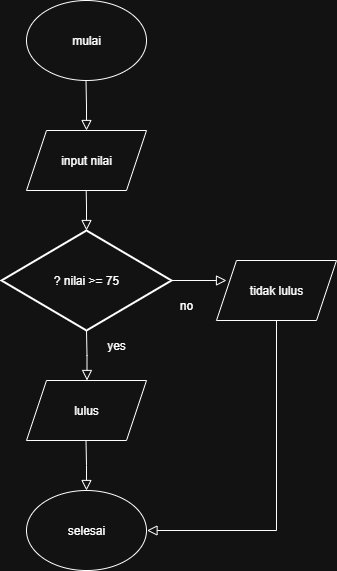

The diagram above was exported from draw.io. Its source (the exported page's mxGraphModel, read from the mxfile embedded in the PNG):
<mxGraphModel dx="786" dy="463" grid="1" gridSize="10" guides="1" tooltips="1" connect="1" arrows="1" fold="1" page="1" pageScale="1" pageWidth="850" pageHeight="1100" math="0" shadow="0">
  <root>
    <mxCell id="0" />
    <mxCell id="1" parent="0" />
    <mxCell id="gaR_2ynOduX0rcDNYenD-15" value="mulai" style="ellipse;whiteSpace=wrap;html=1;" vertex="1" parent="1">
      <mxGeometry x="390" y="40" width="120" height="80" as="geometry" />
    </mxCell>
    <mxCell id="gaR_2ynOduX0rcDNYenD-17" value="" style="rounded=0;html=1;jettySize=auto;orthogonalLoop=1;fontSize=11;endArrow=block;endFill=0;endSize=8;strokeWidth=1;shadow=0;labelBackgroundColor=none;edgeStyle=orthogonalEdgeStyle;" edge="1" parent="1">
      <mxGeometry relative="1" as="geometry">
        <mxPoint x="449.5" y="220" as="sourcePoint" />
        <mxPoint x="450" y="270" as="targetPoint" />
      </mxGeometry>
    </mxCell>
    <mxCell id="gaR_2ynOduX0rcDNYenD-18" value="" style="group" vertex="1" connectable="0" parent="1">
      <mxGeometry x="390" y="170" width="120" height="60" as="geometry" />
    </mxCell>
    <mxCell id="gaR_2ynOduX0rcDNYenD-16" value="" style="shape=parallelogram;perimeter=parallelogramPerimeter;whiteSpace=wrap;html=1;fixedSize=1;" vertex="1" parent="gaR_2ynOduX0rcDNYenD-18">
      <mxGeometry width="120" height="60" as="geometry" />
    </mxCell>
    <mxCell id="gaR_2ynOduX0rcDNYenD-13" value="input nilai" style="text;html=1;align=center;verticalAlign=middle;whiteSpace=wrap;rounded=0;" vertex="1" parent="gaR_2ynOduX0rcDNYenD-18">
      <mxGeometry x="10" y="15" width="100" height="30" as="geometry" />
    </mxCell>
    <mxCell id="gaR_2ynOduX0rcDNYenD-36" value="" style="rounded=0;html=1;jettySize=auto;orthogonalLoop=1;fontSize=11;endArrow=block;endFill=0;endSize=8;strokeWidth=1;shadow=0;labelBackgroundColor=none;edgeStyle=orthogonalEdgeStyle;" edge="1" parent="1">
      <mxGeometry relative="1" as="geometry">
        <mxPoint x="449.5" y="120" as="sourcePoint" />
        <mxPoint x="450" y="170" as="targetPoint" />
      </mxGeometry>
    </mxCell>
    <mxCell id="gaR_2ynOduX0rcDNYenD-46" value="" style="rounded=0;html=1;jettySize=auto;orthogonalLoop=1;fontSize=11;endArrow=block;endFill=0;endSize=8;strokeWidth=1;shadow=0;labelBackgroundColor=none;edgeStyle=orthogonalEdgeStyle;" edge="1" parent="1">
      <mxGeometry relative="1" as="geometry">
        <mxPoint x="449.5" y="480" as="sourcePoint" />
        <mxPoint x="450" y="530" as="targetPoint" />
      </mxGeometry>
    </mxCell>
    <mxCell id="gaR_2ynOduX0rcDNYenD-47" value="selesai" style="ellipse;whiteSpace=wrap;html=1;" vertex="1" parent="1">
      <mxGeometry x="390" y="530" width="120" height="80" as="geometry" />
    </mxCell>
    <mxCell id="YKWHr8y8a3YAAqJ0Moc7-1" value="" style="strokeWidth=2;html=1;shape=mxgraph.flowchart.decision;whiteSpace=wrap;" vertex="1" parent="1">
      <mxGeometry x="365" y="270" width="170" height="100" as="geometry" />
    </mxCell>
    <mxCell id="YKWHr8y8a3YAAqJ0Moc7-2" value="? nilai &amp;gt;= 75" style="text;html=1;align=center;verticalAlign=middle;whiteSpace=wrap;rounded=0;" vertex="1" parent="1">
      <mxGeometry x="410" y="305" width="80" height="30" as="geometry" />
    </mxCell>
    <mxCell id="YKWHr8y8a3YAAqJ0Moc7-3" value="" style="rounded=0;html=1;jettySize=auto;orthogonalLoop=1;fontSize=11;endArrow=block;endFill=0;endSize=8;strokeWidth=1;shadow=0;labelBackgroundColor=none;edgeStyle=orthogonalEdgeStyle;" edge="1" parent="1">
      <mxGeometry relative="1" as="geometry">
        <mxPoint x="450" y="370" as="sourcePoint" />
        <mxPoint x="450.5" y="420" as="targetPoint" />
      </mxGeometry>
    </mxCell>
    <mxCell id="YKWHr8y8a3YAAqJ0Moc7-4" value="yes" style="text;html=1;align=center;verticalAlign=middle;whiteSpace=wrap;rounded=0;" vertex="1" parent="1">
      <mxGeometry x="450" y="370" width="60" height="30" as="geometry" />
    </mxCell>
    <mxCell id="YKWHr8y8a3YAAqJ0Moc7-6" value="no" style="text;html=1;align=center;verticalAlign=middle;whiteSpace=wrap;rounded=0;" vertex="1" parent="1">
      <mxGeometry x="520" y="330" width="60" height="30" as="geometry" />
    </mxCell>
    <mxCell id="YKWHr8y8a3YAAqJ0Moc7-7" value="" style="group" vertex="1" connectable="0" parent="1">
      <mxGeometry x="390" y="420" width="120" height="60" as="geometry" />
    </mxCell>
    <mxCell id="YKWHr8y8a3YAAqJ0Moc7-8" value="" style="shape=parallelogram;perimeter=parallelogramPerimeter;whiteSpace=wrap;html=1;fixedSize=1;" vertex="1" parent="YKWHr8y8a3YAAqJ0Moc7-7">
      <mxGeometry width="120" height="60" as="geometry" />
    </mxCell>
    <mxCell id="YKWHr8y8a3YAAqJ0Moc7-9" value="lulus" style="text;html=1;align=center;verticalAlign=middle;whiteSpace=wrap;rounded=0;" vertex="1" parent="YKWHr8y8a3YAAqJ0Moc7-7">
      <mxGeometry x="10" y="15" width="100" height="30" as="geometry" />
    </mxCell>
    <mxCell id="YKWHr8y8a3YAAqJ0Moc7-10" value="" style="group" vertex="1" connectable="0" parent="1">
      <mxGeometry x="580" y="300" width="120" height="60" as="geometry" />
    </mxCell>
    <mxCell id="YKWHr8y8a3YAAqJ0Moc7-11" value="" style="shape=parallelogram;perimeter=parallelogramPerimeter;whiteSpace=wrap;html=1;fixedSize=1;" vertex="1" parent="YKWHr8y8a3YAAqJ0Moc7-10">
      <mxGeometry width="120" height="60" as="geometry" />
    </mxCell>
    <mxCell id="YKWHr8y8a3YAAqJ0Moc7-12" value="tidak lulus" style="text;html=1;align=center;verticalAlign=middle;whiteSpace=wrap;rounded=0;" vertex="1" parent="YKWHr8y8a3YAAqJ0Moc7-10">
      <mxGeometry x="10" y="15" width="100" height="30" as="geometry" />
    </mxCell>
    <mxCell id="YKWHr8y8a3YAAqJ0Moc7-13" value="" style="rounded=0;html=1;jettySize=auto;orthogonalLoop=1;fontSize=11;endArrow=block;endFill=0;endSize=8;strokeWidth=1;shadow=0;labelBackgroundColor=none;edgeStyle=orthogonalEdgeStyle;" edge="1" parent="1">
      <mxGeometry relative="1" as="geometry">
        <mxPoint x="535" y="320" as="sourcePoint" />
        <mxPoint x="590" y="320" as="targetPoint" />
      </mxGeometry>
    </mxCell>
    <mxCell id="YKWHr8y8a3YAAqJ0Moc7-17" value="" style="endArrow=none;html=1;rounded=0;entryX=0.5;entryY=1;entryDx=0;entryDy=0;" edge="1" parent="1" target="YKWHr8y8a3YAAqJ0Moc7-11">
      <mxGeometry width="50" height="50" relative="1" as="geometry">
        <mxPoint x="640" y="570" as="sourcePoint" />
        <mxPoint x="480" y="490" as="targetPoint" />
      </mxGeometry>
    </mxCell>
    <mxCell id="YKWHr8y8a3YAAqJ0Moc7-18" value="" style="rounded=0;html=1;jettySize=auto;orthogonalLoop=1;fontSize=11;endArrow=block;endFill=0;endSize=8;strokeWidth=1;shadow=0;labelBackgroundColor=none;edgeStyle=orthogonalEdgeStyle;" edge="1" parent="1">
      <mxGeometry relative="1" as="geometry">
        <mxPoint x="640" y="570" as="sourcePoint" />
        <mxPoint x="510.5" y="570" as="targetPoint" />
      </mxGeometry>
    </mxCell>
  </root>
</mxGraphModel>